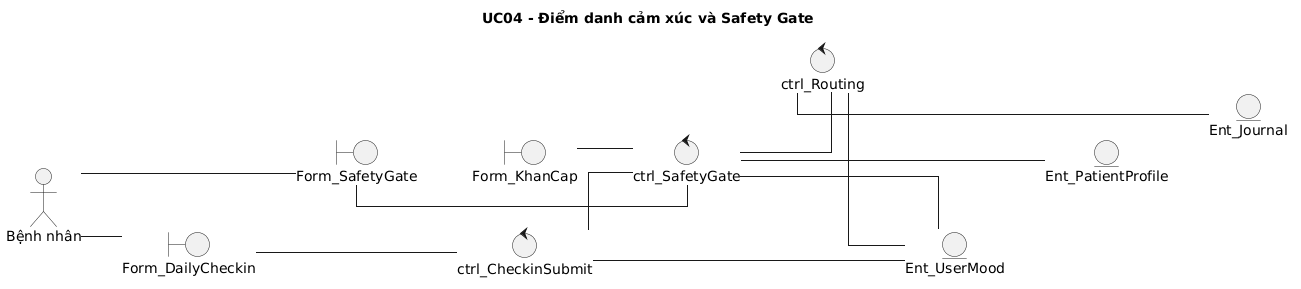

The diagram above was rendered by PlantUML. Its source (embedded in the PNG):
@startuml
skinparam defaultFontName "Times New Roman"
skinparam shadowing false
skinparam monochrome true
skinparam linetype ortho
skinparam nodesep 45
skinparam ranksep 40
title UC04 - Điểm danh cảm xúc và Safety Gate
left to right direction
actor "Bệnh nhân" as A
boundary "Form_DailyCheckin" as B1
boundary "Form_SafetyGate" as B2
boundary "Form_KhanCap" as B3
control "ctrl_CheckinSubmit" as C1
control "ctrl_SafetyGate" as C2
control "ctrl_Routing" as C3
entity "Ent_UserMood" as E1
entity "Ent_PatientProfile" as E2
entity "Ent_Journal" as E3
B1 -[hidden]down-> B2
B2 -[hidden]down-> B3
C1 -[hidden]down-> C2
C2 -[hidden]down-> C3
E1 -[hidden]down-> E2
E2 -[hidden]down-> E3
A -- B1
A -- B2
B1 -- C1
B2 -- C2
B3 -- C2
C1 -- C2
C2 -- C3
C1 -- E1
C2 -- E1
C2 -- E2
C3 -- E1
C3 -- E3
@enduml